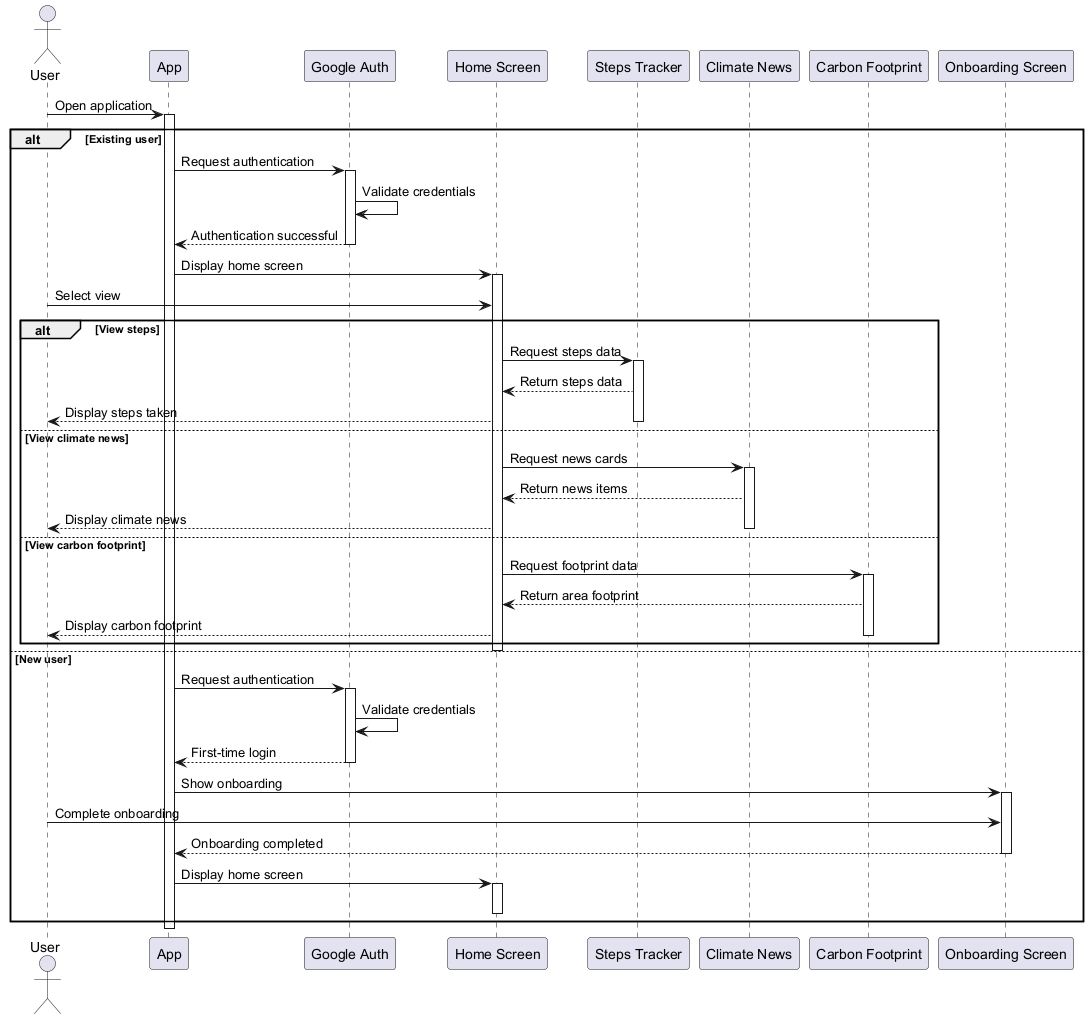

The diagram above was rendered by PlantUML. Its source (embedded in the PNG):
@startuml
actor User
participant "App" as app
participant "Google Auth" as auth
participant "Home Screen" as home
participant "Steps Tracker" as steps
participant "Climate News" as news
participant "Carbon Footprint" as carbon
participant "Onboarding Screen" as onboard

User -> app: Open application
activate app

alt Existing user
  app -> auth: Request authentication
  activate auth
  auth -> auth: Validate credentials
  auth --> app: Authentication successful
  deactivate auth
  
  app -> home: Display home screen
  activate home
  User -> home: Select view
  
  alt View steps
    home -> steps: Request steps data
    activate steps
    steps --> home: Return steps data
    home --> User: Display steps taken
    deactivate steps
  else View climate news
    home -> news: Request news cards
    activate news
    news --> home: Return news items
    home --> User: Display climate news
    deactivate news
  else View carbon footprint
    home -> carbon: Request footprint data
    activate carbon
    carbon --> home: Return area footprint
    home --> User: Display carbon footprint
    deactivate carbon
  end
  deactivate home
  
else New user
  app -> auth: Request authentication
  activate auth
  auth -> auth: Validate credentials
  auth --> app: First-time login
  deactivate auth
  
  app -> onboard: Show onboarding
  activate onboard
  User -> onboard: Complete onboarding
  onboard --> app: Onboarding completed
  deactivate onboard
  
  app -> home: Display home screen
  activate home
  deactivate home
end

deactivate app
@enduml